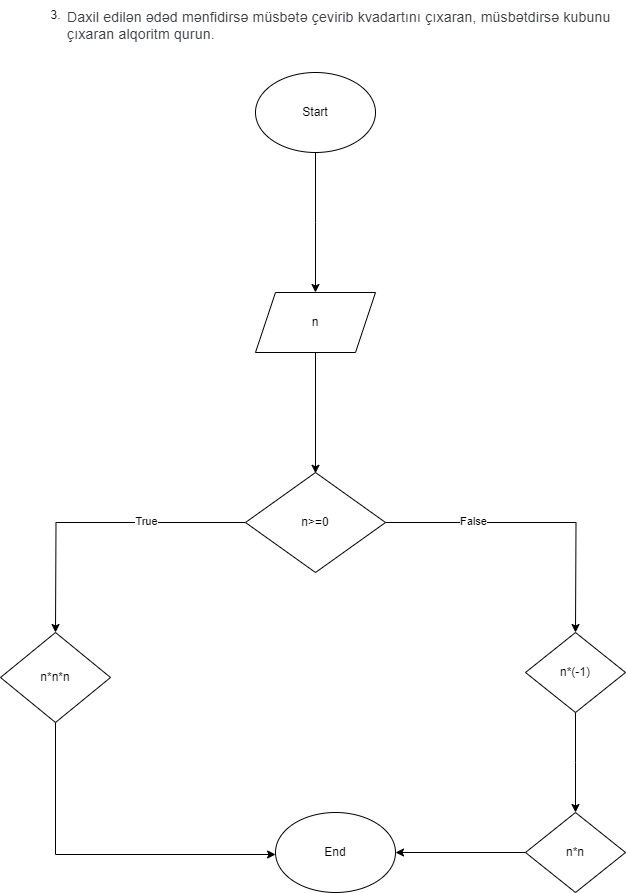

The diagram above was exported from draw.io. Its source (the exported page's mxGraphModel, read from the mxfile embedded in the PNG):
<mxGraphModel dx="1290" dy="566" grid="1" gridSize="10" guides="1" tooltips="1" connect="1" arrows="1" fold="1" page="1" pageScale="1" pageWidth="827" pageHeight="1169" math="0" shadow="0">
  <root>
    <mxCell id="WIyWlLk6GJQsqaUBKTNV-0" />
    <mxCell id="WIyWlLk6GJQsqaUBKTNV-1" parent="WIyWlLk6GJQsqaUBKTNV-0" />
    <mxCell id="KW8Awhsj9ut8z7WrDkre-0" value="&lt;span style=&quot;color: rgb(60, 64, 67); font-family: Roboto, Arial, sans-serif; font-size: 14px; font-style: normal; font-variant-ligatures: normal; font-variant-caps: normal; font-weight: 400; letter-spacing: 0.2px; orphans: 2; text-align: start; text-indent: 0px; text-transform: none; widows: 2; word-spacing: 0px; -webkit-text-stroke-width: 0px; text-decoration-thickness: initial; text-decoration-style: initial; text-decoration-color: initial; float: none; display: inline !important;&quot;&gt;Daxil edilən ədəd mənfidirsə müsbətə çevirib kvadartını çıxaran, müsbətdirsə kubunu çıxaran alqoritm qurun.&lt;/span&gt;&lt;br style=&quot;-webkit-tap-highlight-color: transparent; color: rgb(60, 64, 67); font-family: Roboto, Arial, sans-serif; font-size: 14px; font-style: normal; font-variant-ligatures: normal; font-variant-caps: normal; font-weight: 400; letter-spacing: 0.2px; orphans: 2; text-align: start; text-indent: 0px; text-transform: none; widows: 2; word-spacing: 0px; -webkit-text-stroke-width: 0px; text-decoration-thickness: initial; text-decoration-style: initial; text-decoration-color: initial;&quot;&gt;" style="text;whiteSpace=wrap;html=1;" parent="WIyWlLk6GJQsqaUBKTNV-1" vertex="1">
      <mxGeometry x="190" y="20" width="560" height="60" as="geometry" />
    </mxCell>
    <mxCell id="KW8Awhsj9ut8z7WrDkre-2" value="3." style="text;html=1;align=center;verticalAlign=middle;resizable=0;points=[];autosize=1;strokeColor=none;fillColor=none;" parent="WIyWlLk6GJQsqaUBKTNV-1" vertex="1">
      <mxGeometry x="165" y="18" width="30" height="30" as="geometry" />
    </mxCell>
    <mxCell id="KW8Awhsj9ut8z7WrDkre-4" style="edgeStyle=orthogonalEdgeStyle;rounded=0;orthogonalLoop=1;jettySize=auto;html=1;" parent="WIyWlLk6GJQsqaUBKTNV-1" source="KW8Awhsj9ut8z7WrDkre-3" edge="1">
      <mxGeometry relative="1" as="geometry">
        <mxPoint x="440" y="310" as="targetPoint" />
      </mxGeometry>
    </mxCell>
    <mxCell id="KW8Awhsj9ut8z7WrDkre-3" value="Start" style="ellipse;whiteSpace=wrap;html=1;" parent="WIyWlLk6GJQsqaUBKTNV-1" vertex="1">
      <mxGeometry x="380" y="90" width="120" height="80" as="geometry" />
    </mxCell>
    <mxCell id="KW8Awhsj9ut8z7WrDkre-6" style="edgeStyle=orthogonalEdgeStyle;rounded=0;orthogonalLoop=1;jettySize=auto;html=1;" parent="WIyWlLk6GJQsqaUBKTNV-1" source="KW8Awhsj9ut8z7WrDkre-5" edge="1">
      <mxGeometry relative="1" as="geometry">
        <mxPoint x="440" y="490.79998779296875" as="targetPoint" />
      </mxGeometry>
    </mxCell>
    <mxCell id="KW8Awhsj9ut8z7WrDkre-5" value="n" style="shape=parallelogram;perimeter=parallelogramPerimeter;whiteSpace=wrap;html=1;fixedSize=1;" parent="WIyWlLk6GJQsqaUBKTNV-1" vertex="1">
      <mxGeometry x="380" y="310" width="120" height="60" as="geometry" />
    </mxCell>
    <mxCell id="KW8Awhsj9ut8z7WrDkre-8" style="edgeStyle=orthogonalEdgeStyle;rounded=0;orthogonalLoop=1;jettySize=auto;html=1;" parent="WIyWlLk6GJQsqaUBKTNV-1" source="KW8Awhsj9ut8z7WrDkre-7" edge="1">
      <mxGeometry relative="1" as="geometry">
        <mxPoint x="180" y="650" as="targetPoint" />
      </mxGeometry>
    </mxCell>
    <mxCell id="KW8Awhsj9ut8z7WrDkre-10" value="True" style="edgeLabel;html=1;align=center;verticalAlign=middle;resizable=0;points=[];" parent="KW8Awhsj9ut8z7WrDkre-8" connectable="0" vertex="1">
      <mxGeometry x="-0.3309" y="-2" relative="1" as="geometry">
        <mxPoint as="offset" />
      </mxGeometry>
    </mxCell>
    <mxCell id="KW8Awhsj9ut8z7WrDkre-9" style="edgeStyle=orthogonalEdgeStyle;rounded=0;orthogonalLoop=1;jettySize=auto;html=1;exitX=1;exitY=0.5;exitDx=0;exitDy=0;" parent="WIyWlLk6GJQsqaUBKTNV-1" source="KW8Awhsj9ut8z7WrDkre-7" edge="1">
      <mxGeometry relative="1" as="geometry">
        <mxPoint x="700" y="650" as="targetPoint" />
      </mxGeometry>
    </mxCell>
    <mxCell id="KW8Awhsj9ut8z7WrDkre-12" value="False" style="edgeLabel;html=1;align=center;verticalAlign=middle;resizable=0;points=[];" parent="KW8Awhsj9ut8z7WrDkre-9" connectable="0" vertex="1">
      <mxGeometry x="-0.4223" y="2" relative="1" as="geometry">
        <mxPoint as="offset" />
      </mxGeometry>
    </mxCell>
    <mxCell id="KW8Awhsj9ut8z7WrDkre-7" value="n&amp;gt;=0" style="rhombus;whiteSpace=wrap;html=1;" parent="WIyWlLk6GJQsqaUBKTNV-1" vertex="1">
      <mxGeometry x="370" y="490" width="140" height="100" as="geometry" />
    </mxCell>
    <mxCell id="KW8Awhsj9ut8z7WrDkre-20" style="edgeStyle=orthogonalEdgeStyle;rounded=0;orthogonalLoop=1;jettySize=auto;html=1;exitX=0.5;exitY=1;exitDx=0;exitDy=0;" parent="WIyWlLk6GJQsqaUBKTNV-1" source="KW8Awhsj9ut8z7WrDkre-13" target="KW8Awhsj9ut8z7WrDkre-22" edge="1">
      <mxGeometry relative="1" as="geometry">
        <mxPoint x="370" y="872" as="targetPoint" />
        <Array as="points">
          <mxPoint x="180" y="872" />
        </Array>
      </mxGeometry>
    </mxCell>
    <mxCell id="KW8Awhsj9ut8z7WrDkre-13" value="n*n*n" style="rhombus;whiteSpace=wrap;html=1;" parent="WIyWlLk6GJQsqaUBKTNV-1" vertex="1">
      <mxGeometry x="125" y="650" width="110" height="90" as="geometry" />
    </mxCell>
    <mxCell id="KW8Awhsj9ut8z7WrDkre-17" style="edgeStyle=orthogonalEdgeStyle;rounded=0;orthogonalLoop=1;jettySize=auto;html=1;" parent="WIyWlLk6GJQsqaUBKTNV-1" source="KW8Awhsj9ut8z7WrDkre-14" edge="1">
      <mxGeometry relative="1" as="geometry">
        <mxPoint x="700" y="830" as="targetPoint" />
      </mxGeometry>
    </mxCell>
    <mxCell id="KW8Awhsj9ut8z7WrDkre-14" value="n*(-1)" style="rhombus;whiteSpace=wrap;html=1;" parent="WIyWlLk6GJQsqaUBKTNV-1" vertex="1">
      <mxGeometry x="650" y="650" width="100" height="80" as="geometry" />
    </mxCell>
    <mxCell id="KW8Awhsj9ut8z7WrDkre-21" style="edgeStyle=orthogonalEdgeStyle;rounded=0;orthogonalLoop=1;jettySize=auto;html=1;exitX=0;exitY=0.5;exitDx=0;exitDy=0;" parent="WIyWlLk6GJQsqaUBKTNV-1" source="KW8Awhsj9ut8z7WrDkre-19" edge="1">
      <mxGeometry relative="1" as="geometry">
        <mxPoint x="520" y="870" as="targetPoint" />
      </mxGeometry>
    </mxCell>
    <mxCell id="KW8Awhsj9ut8z7WrDkre-19" value="n*n" style="rhombus;whiteSpace=wrap;html=1;" parent="WIyWlLk6GJQsqaUBKTNV-1" vertex="1">
      <mxGeometry x="650" y="830" width="100" height="80" as="geometry" />
    </mxCell>
    <mxCell id="KW8Awhsj9ut8z7WrDkre-22" value="End" style="ellipse;whiteSpace=wrap;html=1;" parent="WIyWlLk6GJQsqaUBKTNV-1" vertex="1">
      <mxGeometry x="400" y="830" width="120" height="80" as="geometry" />
    </mxCell>
  </root>
</mxGraphModel>